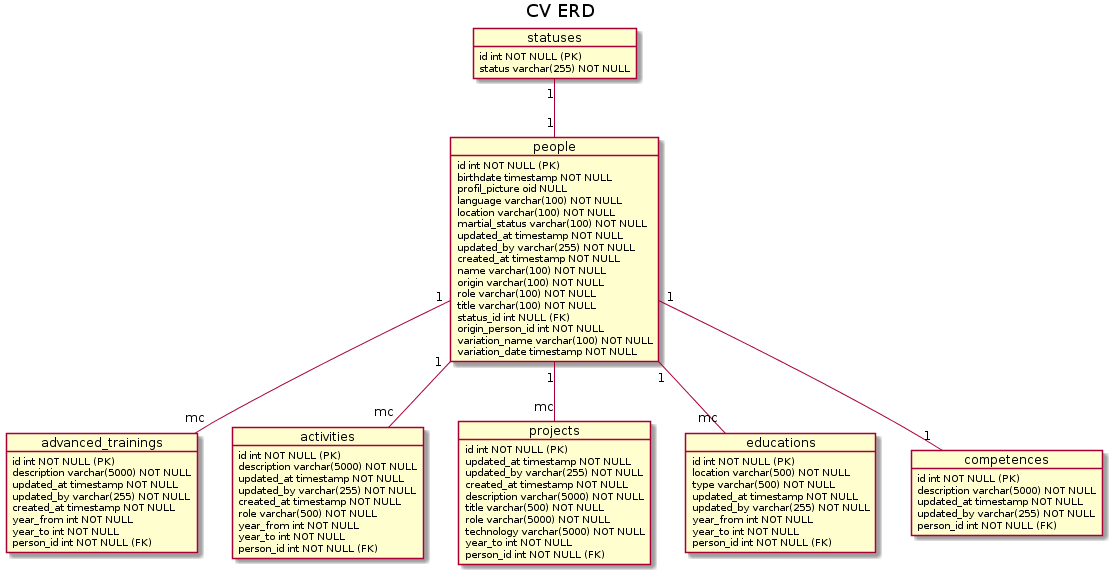

The diagram above was rendered by PlantUML. Its source (embedded in the PNG):
@startuml
title CV ERD

object people
object advanced_trainings
object activities
object projects
object educations
object competences
object statuses

people "1"--"mc" advanced_trainings
statuses "1"--"1" people
people "1"--"mc" projects
people "1"--"mc" educations
people "1"--"1" competences
people "1"--"mc" activities

people : id int NOT NULL (PK)
people : birthdate timestamp NOT NULL
people : profil_picture oid NULL
people : language varchar(100) NOT NULL
people : location varchar(100) NOT NULL
people : martial_status varchar(100) NOT NULL
people : updated_at timestamp NOT NULL
people : updated_by varchar(255) NOT NULL
people : created_at timestamp NOT NULL
people : name varchar(100) NOT NULL
people : origin varchar(100) NOT NULL
people : role varchar(100) NOT NULL
people : title varchar(100) NOT NULL
people : status_id int NULL (FK)
people : origin_person_id int NOT NULL
people : variation_name varchar(100) NOT NULL
people : variation_date timestamp NOT NULL

advanced_trainings : id int NOT NULL (PK)
advanced_trainings : description varchar(5000) NOT NULL
advanced_trainings : updated_at timestamp NOT NULL
advanced_trainings : updated_by varchar(255) NOT NULL
advanced_trainings : created_at timestamp NOT NULL
advanced_trainings : year_from int NOT NULL
advanced_trainings : year_to int NOT NULL
advanced_trainings : person_id int NOT NULL (FK)

activities : id int NOT NULL (PK)
activities : description varchar(5000) NOT NULL
activities : updated_at timestamp NOT NULL
activities : updated_by varchar(255) NOT NULL
activities : created_at timestamp NOT NULL
activities : role varchar(500) NOT NULL
activities : year_from int NOT NULL
activities : year_to int NOT NULL
activities : person_id int NOT NULL (FK)

projects : id int NOT NULL (PK)
projects : updated_at timestamp NOT NULL
projects : updated_by varchar(255) NOT NULL
projects : created_at timestamp NOT NULL
projects : description varchar(5000) NOT NULL
projects : title varchar(500) NOT NULL
projects : role varchar(5000) NOT NULL
projects : technology varchar(5000) NOT NULL
projects : year_to int NOT NULL
projects : person_id int NOT NULL (FK)

educations : id int NOT NULL (PK)
educations : location varchar(500) NOT NULL
educations : type varchar(500) NOT NULL
educations : updated_at timestamp NOT NULL
educations : updated_by varchar(255) NOT NULL
educations : year_from int NOT NULL
educations : year_to int NOT NULL
educations : person_id int NOT NULL (FK)

competences : id int NOT NULL (PK)
competences : description varchar(5000) NOT NULL
competences : updated_at timestamp NOT NULL
competences : updated_by varchar(255) NOT NULL
competences : person_id int NOT NULL (FK)

statuses : id int NOT NULL (PK)
statuses : status varchar(255) NOT NULL
@enduml